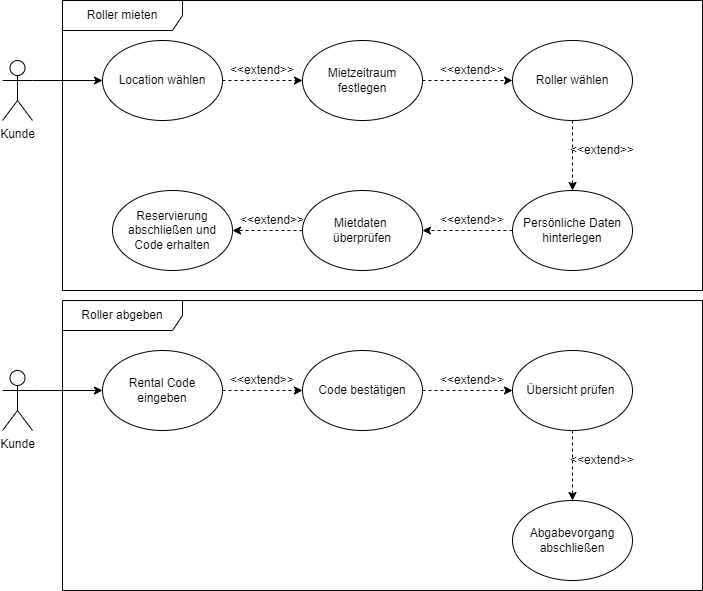

The diagram above was exported from draw.io. Its source (the exported page's mxGraphModel, read from the mxfile embedded in the PNG):
<mxGraphModel dx="1550" dy="784" grid="1" gridSize="10" guides="1" tooltips="1" connect="1" arrows="1" fold="1" page="1" pageScale="1" pageWidth="827" pageHeight="1169" math="0" shadow="0">
  <root>
    <mxCell id="0" />
    <mxCell id="1" parent="0" />
    <mxCell id="W0v_avC3qIFGfOPjXojq-1" value="Kunde" style="shape=umlActor;verticalLabelPosition=bottom;labelBackgroundColor=#ffffff;verticalAlign=top;html=1;outlineConnect=0;" parent="1" vertex="1">
      <mxGeometry x="40" y="60" width="30" height="60" as="geometry" />
    </mxCell>
    <mxCell id="W0v_avC3qIFGfOPjXojq-2" value="Location wählen" style="ellipse;whiteSpace=wrap;html=1;" parent="1" vertex="1">
      <mxGeometry x="140" y="40" width="120" height="80" as="geometry" />
    </mxCell>
    <mxCell id="W0v_avC3qIFGfOPjXojq-3" value="Mietzeitraum festlegen" style="ellipse;whiteSpace=wrap;html=1;" parent="1" vertex="1">
      <mxGeometry x="340" y="40" width="120" height="80" as="geometry" />
    </mxCell>
    <mxCell id="W0v_avC3qIFGfOPjXojq-5" value="Roller wählen" style="ellipse;whiteSpace=wrap;html=1;" parent="1" vertex="1">
      <mxGeometry x="550" y="40" width="120" height="80" as="geometry" />
    </mxCell>
    <mxCell id="W0v_avC3qIFGfOPjXojq-7" value="" style="endArrow=classic;html=1;entryX=0;entryY=0.5;entryDx=0;entryDy=0;exitX=1;exitY=0.3333333333333333;exitDx=0;exitDy=0;exitPerimeter=0;" parent="1" source="W0v_avC3qIFGfOPjXojq-1" target="W0v_avC3qIFGfOPjXojq-2" edge="1">
      <mxGeometry width="50" height="50" relative="1" as="geometry">
        <mxPoint x="90" y="290" as="sourcePoint" />
        <mxPoint x="120" y="280" as="targetPoint" />
      </mxGeometry>
    </mxCell>
    <mxCell id="W0v_avC3qIFGfOPjXojq-15" value="" style="endArrow=classic;html=1;entryX=0;entryY=0.5;entryDx=0;entryDy=0;dashed=1;" parent="1" source="W0v_avC3qIFGfOPjXojq-2" target="W0v_avC3qIFGfOPjXojq-3" edge="1">
      <mxGeometry width="50" height="50" relative="1" as="geometry">
        <mxPoint x="280" y="340" as="sourcePoint" />
        <mxPoint x="350.71067811865476" y="290" as="targetPoint" />
      </mxGeometry>
    </mxCell>
    <mxCell id="W0v_avC3qIFGfOPjXojq-16" value="" style="endArrow=classic;html=1;entryX=0;entryY=0.5;entryDx=0;entryDy=0;dashed=1;" parent="1" source="W0v_avC3qIFGfOPjXojq-3" target="W0v_avC3qIFGfOPjXojq-5" edge="1">
      <mxGeometry width="50" height="50" relative="1" as="geometry">
        <mxPoint x="480" y="340" as="sourcePoint" />
        <mxPoint x="550.7106781186548" y="290" as="targetPoint" />
      </mxGeometry>
    </mxCell>
    <mxCell id="W0v_avC3qIFGfOPjXojq-19" value="&amp;lt;&amp;lt;extend&amp;gt;&amp;gt;" style="text;html=1;strokeColor=none;fillColor=none;align=center;verticalAlign=middle;whiteSpace=wrap;rounded=0;rotation=0;" parent="1" vertex="1">
      <mxGeometry x="280" y="60" width="40" height="20" as="geometry" />
    </mxCell>
    <mxCell id="W0v_avC3qIFGfOPjXojq-20" value="&amp;lt;&amp;lt;extend&amp;gt;&amp;gt;" style="text;html=1;strokeColor=none;fillColor=none;align=center;verticalAlign=middle;whiteSpace=wrap;rounded=0;" parent="1" vertex="1">
      <mxGeometry x="490" y="60" width="40" height="20" as="geometry" />
    </mxCell>
    <mxCell id="oYBLQs1XgvedVh7thm3d-1" value="Persönliche Daten hinterlegen" style="ellipse;whiteSpace=wrap;html=1;" parent="1" vertex="1">
      <mxGeometry x="550" y="190" width="120" height="80" as="geometry" />
    </mxCell>
    <mxCell id="oYBLQs1XgvedVh7thm3d-2" value="Mietdaten &lt;br&gt;überprüfen" style="ellipse;whiteSpace=wrap;html=1;" parent="1" vertex="1">
      <mxGeometry x="340" y="190" width="120" height="80" as="geometry" />
    </mxCell>
    <mxCell id="oYBLQs1XgvedVh7thm3d-3" value="Reservierung abschließen und Code erhalten" style="ellipse;whiteSpace=wrap;html=1;" parent="1" vertex="1">
      <mxGeometry x="150" y="190" width="120" height="80" as="geometry" />
    </mxCell>
    <mxCell id="oYBLQs1XgvedVh7thm3d-4" value="" style="endArrow=classic;html=1;entryX=0.5;entryY=0;entryDx=0;entryDy=0;dashed=1;exitX=0.5;exitY=1;exitDx=0;exitDy=0;" parent="1" source="W0v_avC3qIFGfOPjXojq-5" target="oYBLQs1XgvedVh7thm3d-1" edge="1">
      <mxGeometry width="50" height="50" relative="1" as="geometry">
        <mxPoint x="470" y="90" as="sourcePoint" />
        <mxPoint x="560" y="90" as="targetPoint" />
      </mxGeometry>
    </mxCell>
    <mxCell id="oYBLQs1XgvedVh7thm3d-5" value="" style="endArrow=classic;html=1;entryX=1;entryY=0.5;entryDx=0;entryDy=0;dashed=1;exitX=0;exitY=0.5;exitDx=0;exitDy=0;" parent="1" source="oYBLQs1XgvedVh7thm3d-1" target="oYBLQs1XgvedVh7thm3d-2" edge="1">
      <mxGeometry width="50" height="50" relative="1" as="geometry">
        <mxPoint x="480" y="100" as="sourcePoint" />
        <mxPoint x="570" y="100" as="targetPoint" />
      </mxGeometry>
    </mxCell>
    <mxCell id="oYBLQs1XgvedVh7thm3d-6" value="" style="endArrow=classic;html=1;entryX=1;entryY=0.5;entryDx=0;entryDy=0;dashed=1;exitX=0;exitY=0.5;exitDx=0;exitDy=0;" parent="1" source="oYBLQs1XgvedVh7thm3d-2" target="oYBLQs1XgvedVh7thm3d-3" edge="1">
      <mxGeometry width="50" height="50" relative="1" as="geometry">
        <mxPoint x="490" y="110" as="sourcePoint" />
        <mxPoint x="580" y="110" as="targetPoint" />
      </mxGeometry>
    </mxCell>
    <mxCell id="oYBLQs1XgvedVh7thm3d-7" value="&amp;lt;&amp;lt;extend&amp;gt;&amp;gt;" style="text;html=1;strokeColor=none;fillColor=none;align=center;verticalAlign=middle;whiteSpace=wrap;rounded=0;" parent="1" vertex="1">
      <mxGeometry x="620" y="140" width="40" height="20" as="geometry" />
    </mxCell>
    <mxCell id="oYBLQs1XgvedVh7thm3d-8" value="&amp;lt;&amp;lt;extend&amp;gt;&amp;gt;" style="text;html=1;strokeColor=none;fillColor=none;align=center;verticalAlign=middle;whiteSpace=wrap;rounded=0;" parent="1" vertex="1">
      <mxGeometry x="490" y="210" width="40" height="20" as="geometry" />
    </mxCell>
    <mxCell id="oYBLQs1XgvedVh7thm3d-9" value="&amp;lt;&amp;lt;extend&amp;gt;&amp;gt;" style="text;html=1;strokeColor=none;fillColor=none;align=center;verticalAlign=middle;whiteSpace=wrap;rounded=0;" parent="1" vertex="1">
      <mxGeometry x="290" y="210" width="40" height="20" as="geometry" />
    </mxCell>
    <mxCell id="oYBLQs1XgvedVh7thm3d-11" value="Kunde" style="shape=umlActor;verticalLabelPosition=bottom;labelBackgroundColor=#ffffff;verticalAlign=top;html=1;outlineConnect=0;" parent="1" vertex="1">
      <mxGeometry x="40" y="370" width="30" height="60" as="geometry" />
    </mxCell>
    <mxCell id="oYBLQs1XgvedVh7thm3d-12" value="Rental Code eingeben" style="ellipse;whiteSpace=wrap;html=1;" parent="1" vertex="1">
      <mxGeometry x="140" y="350" width="120" height="80" as="geometry" />
    </mxCell>
    <mxCell id="oYBLQs1XgvedVh7thm3d-13" value="Code bestätigen" style="ellipse;whiteSpace=wrap;html=1;" parent="1" vertex="1">
      <mxGeometry x="340" y="350" width="120" height="80" as="geometry" />
    </mxCell>
    <mxCell id="oYBLQs1XgvedVh7thm3d-14" value="Übersicht prüfen&amp;nbsp;" style="ellipse;whiteSpace=wrap;html=1;" parent="1" vertex="1">
      <mxGeometry x="550" y="350" width="120" height="80" as="geometry" />
    </mxCell>
    <mxCell id="oYBLQs1XgvedVh7thm3d-15" value="" style="endArrow=classic;html=1;entryX=0;entryY=0.5;entryDx=0;entryDy=0;exitX=1;exitY=0.3333333333333333;exitDx=0;exitDy=0;exitPerimeter=0;" parent="1" source="oYBLQs1XgvedVh7thm3d-11" target="oYBLQs1XgvedVh7thm3d-12" edge="1">
      <mxGeometry width="50" height="50" relative="1" as="geometry">
        <mxPoint x="90" y="600" as="sourcePoint" />
        <mxPoint x="120" y="590" as="targetPoint" />
      </mxGeometry>
    </mxCell>
    <mxCell id="oYBLQs1XgvedVh7thm3d-16" value="" style="endArrow=classic;html=1;entryX=0;entryY=0.5;entryDx=0;entryDy=0;dashed=1;" parent="1" source="oYBLQs1XgvedVh7thm3d-12" target="oYBLQs1XgvedVh7thm3d-13" edge="1">
      <mxGeometry width="50" height="50" relative="1" as="geometry">
        <mxPoint x="280" y="650" as="sourcePoint" />
        <mxPoint x="350.71067811865476" y="600" as="targetPoint" />
      </mxGeometry>
    </mxCell>
    <mxCell id="oYBLQs1XgvedVh7thm3d-17" value="" style="endArrow=classic;html=1;entryX=0;entryY=0.5;entryDx=0;entryDy=0;dashed=1;" parent="1" source="oYBLQs1XgvedVh7thm3d-13" target="oYBLQs1XgvedVh7thm3d-14" edge="1">
      <mxGeometry width="50" height="50" relative="1" as="geometry">
        <mxPoint x="480" y="650" as="sourcePoint" />
        <mxPoint x="550.7106781186548" y="600" as="targetPoint" />
      </mxGeometry>
    </mxCell>
    <mxCell id="oYBLQs1XgvedVh7thm3d-18" value="&amp;lt;&amp;lt;extend&amp;gt;&amp;gt;" style="text;html=1;strokeColor=none;fillColor=none;align=center;verticalAlign=middle;whiteSpace=wrap;rounded=0;rotation=0;" parent="1" vertex="1">
      <mxGeometry x="280" y="370" width="40" height="20" as="geometry" />
    </mxCell>
    <mxCell id="oYBLQs1XgvedVh7thm3d-19" value="&amp;lt;&amp;lt;extend&amp;gt;&amp;gt;" style="text;html=1;strokeColor=none;fillColor=none;align=center;verticalAlign=middle;whiteSpace=wrap;rounded=0;" parent="1" vertex="1">
      <mxGeometry x="490" y="370" width="40" height="20" as="geometry" />
    </mxCell>
    <mxCell id="oYBLQs1XgvedVh7thm3d-20" value="Abgabevorgang abschließen" style="ellipse;whiteSpace=wrap;html=1;" parent="1" vertex="1">
      <mxGeometry x="550" y="500" width="120" height="80" as="geometry" />
    </mxCell>
    <mxCell id="oYBLQs1XgvedVh7thm3d-23" value="" style="endArrow=classic;html=1;entryX=0.5;entryY=0;entryDx=0;entryDy=0;dashed=1;exitX=0.5;exitY=1;exitDx=0;exitDy=0;" parent="1" source="oYBLQs1XgvedVh7thm3d-14" target="oYBLQs1XgvedVh7thm3d-20" edge="1">
      <mxGeometry width="50" height="50" relative="1" as="geometry">
        <mxPoint x="470" y="400" as="sourcePoint" />
        <mxPoint x="560" y="400" as="targetPoint" />
      </mxGeometry>
    </mxCell>
    <mxCell id="oYBLQs1XgvedVh7thm3d-26" value="&amp;lt;&amp;lt;extend&amp;gt;&amp;gt;" style="text;html=1;strokeColor=none;fillColor=none;align=center;verticalAlign=middle;whiteSpace=wrap;rounded=0;" parent="1" vertex="1">
      <mxGeometry x="620" y="450" width="40" height="20" as="geometry" />
    </mxCell>
    <mxCell id="oYBLQs1XgvedVh7thm3d-29" value="Roller mieten" style="shape=umlFrame;whiteSpace=wrap;html=1;width=120;height=30;" parent="1" vertex="1">
      <mxGeometry x="100" width="640" height="290" as="geometry" />
    </mxCell>
    <mxCell id="oYBLQs1XgvedVh7thm3d-30" value="Roller abgeben" style="shape=umlFrame;whiteSpace=wrap;html=1;width=120;height=30;" parent="1" vertex="1">
      <mxGeometry x="100" y="300" width="640" height="290" as="geometry" />
    </mxCell>
  </root>
</mxGraphModel>